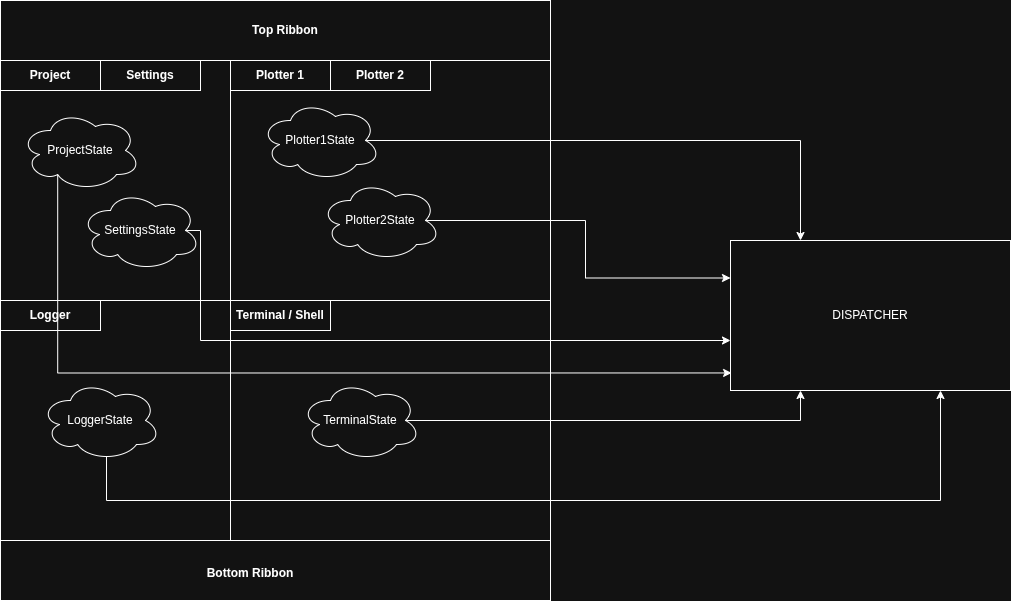

The diagram above was exported from draw.io. Its source (the exported page's mxGraphModel, read from the mxfile embedded in the PNG):
<mxGraphModel dx="1414" dy="880" grid="1" gridSize="10" guides="1" tooltips="1" connect="1" arrows="1" fold="1" page="1" pageScale="1" pageWidth="1100" pageHeight="850" math="0" shadow="0">
  <root>
    <mxCell id="0" />
    <mxCell id="1" parent="0" />
    <mxCell id="aB-jOIJjKKk807a1bGL0-12" parent="1" style="rounded=0;whiteSpace=wrap;html=1;" value="" vertex="1">
      <mxGeometry height="240" width="320" x="270" y="380" as="geometry" />
    </mxCell>
    <mxCell id="aB-jOIJjKKk807a1bGL0-14" parent="1" style="rounded=0;whiteSpace=wrap;html=1;fontStyle=1" value="Terminal / Shell" vertex="1">
      <mxGeometry height="30" width="100" x="270" y="380" as="geometry" />
    </mxCell>
    <mxCell id="aB-jOIJjKKk807a1bGL0-16" parent="1" style="rounded=0;whiteSpace=wrap;html=1;" value="" vertex="1">
      <mxGeometry height="240" width="320" x="270" y="140" as="geometry" />
    </mxCell>
    <mxCell id="aB-jOIJjKKk807a1bGL0-17" parent="1" style="rounded=0;whiteSpace=wrap;html=1;fontStyle=1" value="Plotter 1" vertex="1">
      <mxGeometry height="30" width="100" x="270" y="140" as="geometry" />
    </mxCell>
    <mxCell id="aB-jOIJjKKk807a1bGL0-18" parent="1" style="rounded=0;whiteSpace=wrap;html=1;fontStyle=1" value="Plotter 2" vertex="1">
      <mxGeometry height="30" width="100" x="370" y="140" as="geometry" />
    </mxCell>
    <mxCell id="aB-jOIJjKKk807a1bGL0-19" parent="1" style="rounded=0;whiteSpace=wrap;html=1;" value="" vertex="1">
      <mxGeometry height="240" width="230" x="40" y="140" as="geometry" />
    </mxCell>
    <mxCell id="aB-jOIJjKKk807a1bGL0-20" parent="1" style="rounded=0;whiteSpace=wrap;html=1;fontStyle=1" value="Project" vertex="1">
      <mxGeometry height="30" width="100" x="40" y="140" as="geometry" />
    </mxCell>
    <mxCell id="aB-jOIJjKKk807a1bGL0-21" parent="1" style="rounded=0;whiteSpace=wrap;html=1;" value="" vertex="1">
      <mxGeometry height="240" width="230" x="40" y="380" as="geometry" />
    </mxCell>
    <mxCell id="aB-jOIJjKKk807a1bGL0-22" parent="1" style="rounded=0;whiteSpace=wrap;html=1;fontStyle=1" value="Logger" vertex="1">
      <mxGeometry height="30" width="100" x="40" y="380" as="geometry" />
    </mxCell>
    <mxCell id="aB-jOIJjKKk807a1bGL0-23" parent="1" style="rounded=0;whiteSpace=wrap;html=1;" value="" vertex="1">
      <mxGeometry height="60" width="550" x="40" y="80" as="geometry" />
    </mxCell>
    <mxCell id="aB-jOIJjKKk807a1bGL0-24" parent="1" style="text;html=1;whiteSpace=wrap;strokeColor=none;fillColor=none;align=center;verticalAlign=middle;rounded=0;fontStyle=1" value="Top Ribbon" vertex="1">
      <mxGeometry height="25" width="140" x="255" y="97.5" as="geometry" />
    </mxCell>
    <mxCell id="aB-jOIJjKKk807a1bGL0-25" parent="1" style="rounded=0;whiteSpace=wrap;html=1;" value="" vertex="1">
      <mxGeometry height="60" width="550" x="40" y="620" as="geometry" />
    </mxCell>
    <mxCell id="aB-jOIJjKKk807a1bGL0-26" parent="1" style="rounded=0;whiteSpace=wrap;html=1;fontStyle=1" value="Settings" vertex="1">
      <mxGeometry height="30" width="100" x="140" y="140" as="geometry" />
    </mxCell>
    <mxCell id="aB-jOIJjKKk807a1bGL0-27" parent="1" style="text;html=1;whiteSpace=wrap;strokeColor=none;fillColor=none;align=center;verticalAlign=middle;rounded=0;fontStyle=1" value="Bottom Ribbon" vertex="1">
      <mxGeometry height="25" width="140" x="220" y="640" as="geometry" />
    </mxCell>
    <mxCell id="aB-jOIJjKKk807a1bGL0-28" parent="1" style="rounded=0;whiteSpace=wrap;html=1;" value="DISPATCHER" vertex="1">
      <mxGeometry height="150" width="280" x="770" y="320" as="geometry" />
    </mxCell>
    <mxCell id="aB-jOIJjKKk807a1bGL0-38" edge="1" parent="1" source="aB-jOIJjKKk807a1bGL0-29" style="edgeStyle=orthogonalEdgeStyle;rounded=0;orthogonalLoop=1;jettySize=auto;html=1;exitX=0.31;exitY=0.8;exitDx=0;exitDy=0;exitPerimeter=0;entryX=0.004;entryY=0.883;entryDx=0;entryDy=0;entryPerimeter=0;" target="aB-jOIJjKKk807a1bGL0-28">
      <mxGeometry relative="1" as="geometry">
        <Array as="points">
          <mxPoint x="97" y="453" />
        </Array>
      </mxGeometry>
    </mxCell>
    <mxCell id="aB-jOIJjKKk807a1bGL0-29" parent="1" style="ellipse;shape=cloud;whiteSpace=wrap;html=1;" value="ProjectState" vertex="1">
      <mxGeometry height="80" width="120" x="60" y="190" as="geometry" />
    </mxCell>
    <mxCell id="aB-jOIJjKKk807a1bGL0-37" edge="1" parent="1" source="aB-jOIJjKKk807a1bGL0-30" style="edgeStyle=orthogonalEdgeStyle;rounded=0;orthogonalLoop=1;jettySize=auto;html=1;exitX=0.875;exitY=0.5;exitDx=0;exitDy=0;exitPerimeter=0;" target="aB-jOIJjKKk807a1bGL0-28">
      <mxGeometry relative="1" as="geometry">
        <Array as="points">
          <mxPoint x="240" y="310" />
          <mxPoint x="240" y="420" />
        </Array>
      </mxGeometry>
    </mxCell>
    <mxCell id="aB-jOIJjKKk807a1bGL0-30" parent="1" style="ellipse;shape=cloud;whiteSpace=wrap;html=1;" value="SettingsState" vertex="1">
      <mxGeometry height="80" width="120" x="120" y="270" as="geometry" />
    </mxCell>
    <mxCell id="aB-jOIJjKKk807a1bGL0-35" edge="1" parent="1" source="aB-jOIJjKKk807a1bGL0-31" style="edgeStyle=orthogonalEdgeStyle;rounded=0;orthogonalLoop=1;jettySize=auto;html=1;exitX=0.875;exitY=0.5;exitDx=0;exitDy=0;exitPerimeter=0;entryX=0.25;entryY=0;entryDx=0;entryDy=0;" target="aB-jOIJjKKk807a1bGL0-28">
      <mxGeometry relative="1" as="geometry" />
    </mxCell>
    <mxCell id="aB-jOIJjKKk807a1bGL0-31" parent="1" style="ellipse;shape=cloud;whiteSpace=wrap;html=1;" value="Plotter1State" vertex="1">
      <mxGeometry height="80" width="120" x="300" y="180" as="geometry" />
    </mxCell>
    <mxCell id="aB-jOIJjKKk807a1bGL0-36" edge="1" parent="1" source="aB-jOIJjKKk807a1bGL0-32" style="edgeStyle=orthogonalEdgeStyle;rounded=0;orthogonalLoop=1;jettySize=auto;html=1;exitX=0.875;exitY=0.5;exitDx=0;exitDy=0;exitPerimeter=0;entryX=0;entryY=0.25;entryDx=0;entryDy=0;" target="aB-jOIJjKKk807a1bGL0-28">
      <mxGeometry relative="1" as="geometry" />
    </mxCell>
    <mxCell id="aB-jOIJjKKk807a1bGL0-32" parent="1" style="ellipse;shape=cloud;whiteSpace=wrap;html=1;" value="Plotter2State" vertex="1">
      <mxGeometry height="80" width="120" x="360" y="260" as="geometry" />
    </mxCell>
    <mxCell id="aB-jOIJjKKk807a1bGL0-39" edge="1" parent="1" source="aB-jOIJjKKk807a1bGL0-33" style="edgeStyle=orthogonalEdgeStyle;rounded=0;orthogonalLoop=1;jettySize=auto;html=1;exitX=0.875;exitY=0.5;exitDx=0;exitDy=0;exitPerimeter=0;entryX=0.25;entryY=1;entryDx=0;entryDy=0;" target="aB-jOIJjKKk807a1bGL0-28">
      <mxGeometry relative="1" as="geometry" />
    </mxCell>
    <mxCell id="aB-jOIJjKKk807a1bGL0-33" parent="1" style="ellipse;shape=cloud;whiteSpace=wrap;html=1;" value="TerminalState" vertex="1">
      <mxGeometry height="80" width="120" x="340" y="460" as="geometry" />
    </mxCell>
    <mxCell id="aB-jOIJjKKk807a1bGL0-40" edge="1" parent="1" source="aB-jOIJjKKk807a1bGL0-34" style="edgeStyle=orthogonalEdgeStyle;rounded=0;orthogonalLoop=1;jettySize=auto;html=1;exitX=0.55;exitY=0.95;exitDx=0;exitDy=0;exitPerimeter=0;entryX=0.75;entryY=1;entryDx=0;entryDy=0;" target="aB-jOIJjKKk807a1bGL0-28">
      <mxGeometry relative="1" as="geometry">
        <Array as="points">
          <mxPoint x="146" y="580" />
          <mxPoint x="980" y="580" />
        </Array>
      </mxGeometry>
    </mxCell>
    <mxCell id="aB-jOIJjKKk807a1bGL0-34" parent="1" style="ellipse;shape=cloud;whiteSpace=wrap;html=1;" value="LoggerState" vertex="1">
      <mxGeometry height="80" width="120" x="80" y="460" as="geometry" />
    </mxCell>
  </root>
</mxGraphModel>